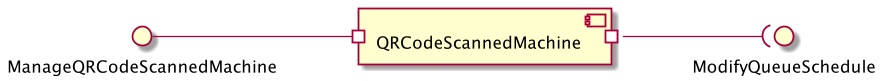

The diagram above was rendered by PlantUML. Its source (embedded in the PNG):
@startuml
    left to right direction
    [QRCodeScannedMachine] as QR
    interface ManageQRCodeScannedMachine
    ManageQRCodeScannedMachine --# QR

    interface ModifyQueueSchedule

    QR #--( ModifyQueueSchedule

@enduml